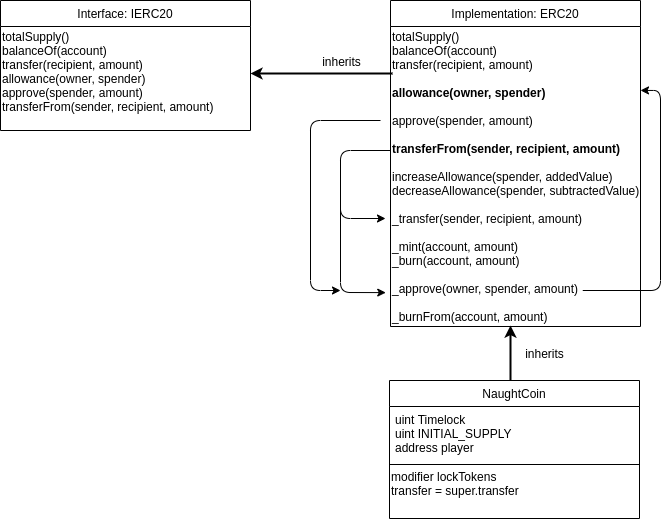

The diagram above was exported from draw.io. Its source (the exported page's mxGraphModel, read from the mxfile embedded in the PNG):
<mxGraphModel dx="1422" dy="1985" grid="1" gridSize="10" guides="1" tooltips="1" connect="1" arrows="1" fold="1" page="1" pageScale="1" pageWidth="827" pageHeight="1169" math="0" shadow="0">
  <root>
    <mxCell id="WIyWlLk6GJQsqaUBKTNV-0" />
    <mxCell id="WIyWlLk6GJQsqaUBKTNV-1" parent="WIyWlLk6GJQsqaUBKTNV-0" />
    <mxCell id="PWD-1dgJZFg6AiSPZTA8-23" style="edgeStyle=orthogonalEdgeStyle;rounded=0;orthogonalLoop=1;jettySize=auto;html=1;entryX=0.48;entryY=0.997;entryDx=0;entryDy=0;strokeWidth=2;entryPerimeter=0;exitX=0.484;exitY=0;exitDx=0;exitDy=0;exitPerimeter=0;" edge="1" parent="WIyWlLk6GJQsqaUBKTNV-1" source="zkfFHV4jXpPFQw0GAbJ--0" target="PWD-1dgJZFg6AiSPZTA8-4">
      <mxGeometry relative="1" as="geometry">
        <mxPoint x="630" y="-30" as="sourcePoint" />
      </mxGeometry>
    </mxCell>
    <mxCell id="oxSQlJFDImPOE7Uu3KCX-0" value="" style="group" vertex="1" connectable="0" parent="WIyWlLk6GJQsqaUBKTNV-1">
      <mxGeometry x="430" y="-400" width="330" height="326" as="geometry" />
    </mxCell>
    <mxCell id="PWD-1dgJZFg6AiSPZTA8-13" value="" style="endArrow=classic;html=1;" edge="1" parent="oxSQlJFDImPOE7Uu3KCX-0">
      <mxGeometry width="50" height="50" relative="1" as="geometry">
        <mxPoint x="80" y="150" as="sourcePoint" />
        <mxPoint x="75" y="218" as="targetPoint" />
        <Array as="points">
          <mxPoint x="30" y="150" />
          <mxPoint x="30" y="218" />
        </Array>
      </mxGeometry>
    </mxCell>
    <mxCell id="PWD-1dgJZFg6AiSPZTA8-14" value="" style="endArrow=classic;html=1;entryX=-0.019;entryY=0.887;entryDx=0;entryDy=0;entryPerimeter=0;" edge="1" parent="oxSQlJFDImPOE7Uu3KCX-0" target="PWD-1dgJZFg6AiSPZTA8-4">
      <mxGeometry width="50" height="50" relative="1" as="geometry">
        <mxPoint x="30" y="200" as="sourcePoint" />
        <mxPoint x="410" y="310" as="targetPoint" />
        <Array as="points">
          <mxPoint x="30" y="292" />
        </Array>
      </mxGeometry>
    </mxCell>
    <mxCell id="PWD-1dgJZFg6AiSPZTA8-16" value="" style="endArrow=classic;html=1;" edge="1" parent="oxSQlJFDImPOE7Uu3KCX-0">
      <mxGeometry width="50" height="50" relative="1" as="geometry">
        <mxPoint x="70" y="120" as="sourcePoint" />
        <mxPoint x="30" y="290" as="targetPoint" />
        <Array as="points">
          <mxPoint y="120" />
          <mxPoint y="290" />
        </Array>
      </mxGeometry>
    </mxCell>
    <mxCell id="zkfFHV4jXpPFQw0GAbJ--6" value="Implementation: ERC20" style="swimlane;fontStyle=0;align=center;verticalAlign=top;childLayout=stackLayout;horizontal=1;startSize=26;horizontalStack=0;resizeParent=1;resizeLast=0;collapsible=1;marginBottom=0;rounded=0;shadow=0;strokeWidth=1;" parent="oxSQlJFDImPOE7Uu3KCX-0" vertex="1">
      <mxGeometry x="80" width="250" height="326" as="geometry">
        <mxRectangle x="130" y="380" width="160" height="26" as="alternateBounds" />
      </mxGeometry>
    </mxCell>
    <mxCell id="PWD-1dgJZFg6AiSPZTA8-4" value="&lt;div&gt;totalSupply()&lt;/div&gt;&lt;div&gt;&lt;span&gt;balanceOf(account)&lt;/span&gt;&lt;/div&gt;&lt;div&gt;transfer(recipient, amount)&lt;/div&gt;&lt;div&gt;&lt;br&gt;&lt;/div&gt;&lt;div&gt;&lt;b&gt;allowance(owner, spender)&lt;/b&gt;&lt;/div&gt;&lt;div&gt;&lt;b&gt;&lt;br&gt;&lt;/b&gt;&lt;/div&gt;&lt;div&gt;approve(spender, amount)&lt;/div&gt;&lt;div&gt;&lt;br&gt;&lt;/div&gt;&lt;div&gt;&lt;b&gt;transferFrom(sender, recipient, amount)&lt;/b&gt;&lt;/div&gt;&lt;div&gt;&lt;b&gt;&lt;br&gt;&lt;/b&gt;&lt;/div&gt;&lt;div&gt;increaseAllowance(spender, addedValue)&lt;/div&gt;&lt;div&gt;decreaseAllowance(spender, subtractedValue)&lt;/div&gt;&lt;div&gt;&lt;br&gt;&lt;/div&gt;&lt;div&gt;_transfer(sender, recipient, amount)&lt;/div&gt;&lt;div&gt;&lt;br&gt;&lt;/div&gt;&lt;div&gt;_mint(account, amount)&lt;/div&gt;&lt;div&gt;_burn(account, amount)&lt;/div&gt;&lt;div&gt;&lt;br&gt;&lt;/div&gt;&lt;div&gt;_approve(owner, spender, amount)&lt;/div&gt;&lt;div&gt;&lt;br&gt;&lt;/div&gt;&lt;div&gt;_burnFrom(account, amount)&lt;/div&gt;" style="text;html=1;align=left;verticalAlign=middle;resizable=0;points=[];autosize=1;" vertex="1" parent="zkfFHV4jXpPFQw0GAbJ--6">
      <mxGeometry y="26" width="250" height="300" as="geometry" />
    </mxCell>
    <mxCell id="PWD-1dgJZFg6AiSPZTA8-15" value="" style="endArrow=classic;html=1;exitX=0.769;exitY=0.88;exitDx=0;exitDy=0;exitPerimeter=0;entryX=1;entryY=0.213;entryDx=0;entryDy=0;entryPerimeter=0;" edge="1" parent="zkfFHV4jXpPFQw0GAbJ--6" source="PWD-1dgJZFg6AiSPZTA8-4" target="PWD-1dgJZFg6AiSPZTA8-4">
      <mxGeometry width="50" height="50" relative="1" as="geometry">
        <mxPoint x="280" y="310" as="sourcePoint" />
        <mxPoint x="270" y="90" as="targetPoint" />
        <Array as="points">
          <mxPoint x="270" y="290" />
          <mxPoint x="270" y="90" />
        </Array>
      </mxGeometry>
    </mxCell>
    <mxCell id="oxSQlJFDImPOE7Uu3KCX-4" value="inherits" style="text;html=1;align=center;verticalAlign=middle;resizable=0;points=[];autosize=1;" vertex="1" parent="oxSQlJFDImPOE7Uu3KCX-0">
      <mxGeometry x="6" y="51" width="50" height="20" as="geometry" />
    </mxCell>
    <mxCell id="zkfFHV4jXpPFQw0GAbJ--0" value="NaughtCoin" style="swimlane;fontStyle=0;align=center;verticalAlign=top;childLayout=stackLayout;horizontal=1;startSize=26;horizontalStack=0;resizeParent=1;resizeLast=0;collapsible=1;marginBottom=0;rounded=0;shadow=0;strokeWidth=1;" parent="WIyWlLk6GJQsqaUBKTNV-1" vertex="1">
      <mxGeometry x="509" y="-20" width="250" height="138" as="geometry">
        <mxRectangle x="230" y="140" width="160" height="26" as="alternateBounds" />
      </mxGeometry>
    </mxCell>
    <mxCell id="zkfFHV4jXpPFQw0GAbJ--3" value="uint Timelock&#10;uint INITIAL_SUPPLY&#10;address player&#10;" style="text;align=left;verticalAlign=top;spacingLeft=4;spacingRight=4;overflow=hidden;rotatable=0;points=[[0,0.5],[1,0.5]];portConstraint=eastwest;rounded=0;shadow=0;html=0;" parent="zkfFHV4jXpPFQw0GAbJ--0" vertex="1">
      <mxGeometry y="26" width="250" height="54" as="geometry" />
    </mxCell>
    <mxCell id="zkfFHV4jXpPFQw0GAbJ--4" value="" style="line;html=1;strokeWidth=1;align=left;verticalAlign=middle;spacingTop=-1;spacingLeft=3;spacingRight=3;rotatable=0;labelPosition=right;points=[];portConstraint=eastwest;" parent="zkfFHV4jXpPFQw0GAbJ--0" vertex="1">
      <mxGeometry y="80" width="250" height="8" as="geometry" />
    </mxCell>
    <mxCell id="PWD-1dgJZFg6AiSPZTA8-7" value="modifier lockTokens&lt;br&gt;transfer = super.transfer" style="text;html=1;align=left;verticalAlign=middle;resizable=0;points=[];autosize=1;" vertex="1" parent="zkfFHV4jXpPFQw0GAbJ--0">
      <mxGeometry y="88" width="250" height="30" as="geometry" />
    </mxCell>
    <mxCell id="zkfFHV4jXpPFQw0GAbJ--13" value="Interface: IERC20" style="swimlane;fontStyle=0;align=center;verticalAlign=top;childLayout=stackLayout;horizontal=1;startSize=26;horizontalStack=0;resizeParent=1;resizeLast=0;collapsible=1;marginBottom=0;rounded=0;shadow=0;strokeWidth=1;" parent="WIyWlLk6GJQsqaUBKTNV-1" vertex="1">
      <mxGeometry x="120" y="-400" width="250" height="130" as="geometry">
        <mxRectangle x="220" y="-160" width="170" height="26" as="alternateBounds" />
      </mxGeometry>
    </mxCell>
    <mxCell id="PWD-1dgJZFg6AiSPZTA8-2" value="&lt;div&gt;totalSupply()&lt;/div&gt;&lt;div&gt;balanceOf(account)&lt;/div&gt;&lt;div&gt;transfer(recipient, amount)&lt;/div&gt;&lt;div&gt;&lt;span&gt;allowance(owner, spender)&lt;/span&gt;&lt;/div&gt;&lt;div&gt;approve(spender, amount)&lt;/div&gt;&lt;div&gt;transferFrom(sender, recipient, amount)&lt;/div&gt;" style="text;html=1;align=left;verticalAlign=middle;resizable=0;points=[];autosize=1;" vertex="1" parent="zkfFHV4jXpPFQw0GAbJ--13">
      <mxGeometry y="26" width="250" height="90" as="geometry" />
    </mxCell>
    <mxCell id="oxSQlJFDImPOE7Uu3KCX-5" value="inherits" style="text;html=1;align=center;verticalAlign=middle;resizable=0;points=[];autosize=1;" vertex="1" parent="WIyWlLk6GJQsqaUBKTNV-1">
      <mxGeometry x="639" y="-57" width="50" height="20" as="geometry" />
    </mxCell>
    <mxCell id="oxSQlJFDImPOE7Uu3KCX-3" value="" style="endArrow=classic;html=1;strokeWidth=2;" edge="1" parent="WIyWlLk6GJQsqaUBKTNV-1">
      <mxGeometry width="50" height="50" relative="1" as="geometry">
        <mxPoint x="512" y="-327" as="sourcePoint" />
        <mxPoint x="370" y="-327" as="targetPoint" />
      </mxGeometry>
    </mxCell>
  </root>
</mxGraphModel>